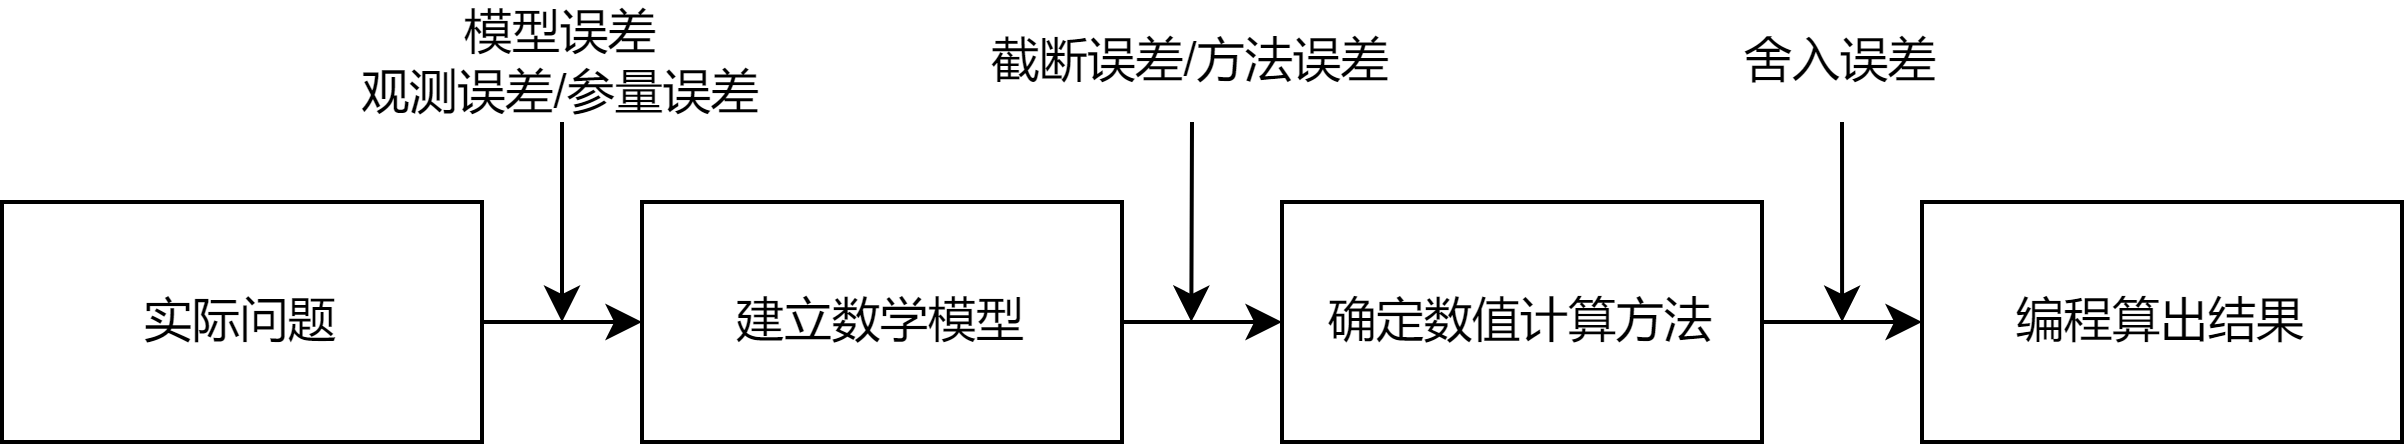

The diagram above was exported from draw.io. Its source (the exported page's mxGraphModel, read from the mxfile embedded in the PNG):
<mxGraphModel dx="416" dy="336" grid="1" gridSize="10" guides="1" tooltips="1" connect="1" arrows="1" fold="1" page="1" pageScale="1" pageWidth="850" pageHeight="1100" math="0" shadow="0">
  <root>
    <mxCell id="0" />
    <mxCell id="1" parent="0" />
    <mxCell id="4" value="" style="edgeStyle=none;html=1;" edge="1" parent="1" source="2" target="3">
      <mxGeometry relative="1" as="geometry" />
    </mxCell>
    <mxCell id="2" value="实际问题" style="rounded=0;whiteSpace=wrap;html=1;" vertex="1" parent="1">
      <mxGeometry x="160" y="280" width="120" height="60" as="geometry" />
    </mxCell>
    <mxCell id="6" value="" style="edgeStyle=none;html=1;" edge="1" parent="1" source="3" target="5">
      <mxGeometry relative="1" as="geometry" />
    </mxCell>
    <mxCell id="3" value="建立数学模型" style="whiteSpace=wrap;html=1;rounded=0;" vertex="1" parent="1">
      <mxGeometry x="320" y="280" width="120" height="60" as="geometry" />
    </mxCell>
    <mxCell id="8" value="" style="edgeStyle=none;html=1;" edge="1" parent="1" source="5" target="7">
      <mxGeometry relative="1" as="geometry" />
    </mxCell>
    <mxCell id="5" value="确定数值计算方法" style="whiteSpace=wrap;html=1;rounded=0;" vertex="1" parent="1">
      <mxGeometry x="480" y="280" width="120" height="60" as="geometry" />
    </mxCell>
    <mxCell id="7" value="编程算出结果" style="whiteSpace=wrap;html=1;rounded=0;" vertex="1" parent="1">
      <mxGeometry x="640" y="280" width="120" height="60" as="geometry" />
    </mxCell>
    <mxCell id="13" style="edgeStyle=none;html=1;exitX=0.5;exitY=1;exitDx=0;exitDy=0;" edge="1" parent="1" source="9">
      <mxGeometry relative="1" as="geometry">
        <mxPoint x="300" y="310" as="targetPoint" />
      </mxGeometry>
    </mxCell>
    <mxCell id="9" value="模型误差&lt;br&gt;观测误差/参量误差" style="text;html=1;strokeColor=none;fillColor=none;align=center;verticalAlign=middle;whiteSpace=wrap;rounded=0;" vertex="1" parent="1">
      <mxGeometry x="230" y="230" width="140" height="30" as="geometry" />
    </mxCell>
    <mxCell id="15" style="edgeStyle=none;html=1;exitX=0.5;exitY=1;exitDx=0;exitDy=0;" edge="1" parent="1" source="14">
      <mxGeometry relative="1" as="geometry">
        <mxPoint x="457.32432432432427" y="310" as="targetPoint" />
      </mxGeometry>
    </mxCell>
    <mxCell id="14" value="截断误差/方法误差" style="text;html=1;strokeColor=none;fillColor=none;align=center;verticalAlign=middle;whiteSpace=wrap;rounded=0;" vertex="1" parent="1">
      <mxGeometry x="400" y="230" width="115" height="30" as="geometry" />
    </mxCell>
    <mxCell id="18" style="edgeStyle=none;html=1;exitX=0.5;exitY=1;exitDx=0;exitDy=0;" edge="1" parent="1" source="16">
      <mxGeometry relative="1" as="geometry">
        <mxPoint x="620.0270270270271" y="310" as="targetPoint" />
      </mxGeometry>
    </mxCell>
    <mxCell id="16" value="舍入误差" style="text;html=1;strokeColor=none;fillColor=none;align=center;verticalAlign=middle;whiteSpace=wrap;rounded=0;" vertex="1" parent="1">
      <mxGeometry x="590" y="230" width="60" height="30" as="geometry" />
    </mxCell>
  </root>
</mxGraphModel>